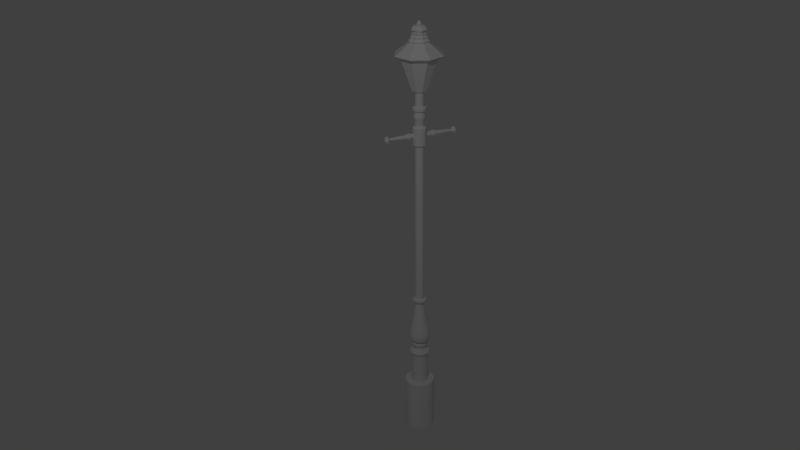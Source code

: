 # Source: laterne1.blend  (saved by Blender 2.70.0; exported with 4.5.12 LTS)
import bpy
from mathutils import Matrix  # noqa: F401  (used for matrix-valued properties, if any)

bpy.ops.wm.read_factory_settings(use_empty=True)
scene = bpy.context.scene
scene.name = 'Scene'

# ---- collections
col_collection_1 = bpy.data.collections.new('Collection 1'); scene.collection.children.link(col_collection_1)

# ---- world
world_world = bpy.data.worlds.new('World'); scene.world = world_world
world_world.color = (0.05088, 0.05088, 0.05088)
world_world.use_sun_shadow = False
world_world.sun_shadow_jitter_overblur = 0.0
world_world.cycles.sampling_method = 'MANUAL'
world_world.cycles.sample_map_resolution = 256

# ---- cameras
cam_camera = bpy.data.cameras.new('Camera')
cam_camera.clip_end = 100.0
cam_camera.lens = 35.0
cam_camera.sensor_width = 32.0
cam_camera.sensor_height = 18.0
cam_camera.ortho_scale = 7.314
cam_camera.dof.focus_distance = 0.0
cam_camera.dof.aperture_fstop = 128.0

# ---- lights
light_lamp = bpy.data.lights.new('Lamp', 'POINT')
light_lamp.transmission_factor = 0.0
light_lamp.cutoff_distance = 30.0
light_lamp.energy = 100.0
light_lamp.shadow_buffer_clip_start = 1.001
light_lamp.shadow_soft_size = 0.1
light_lamp.shadow_maximum_resolution = 0.006
light_lamp.use_absolute_resolution = True
light_lamp.cycles.use_multiple_importance_sampling = False

# ---- meshes
me_cylinder_003 = bpy.data.meshes.new('Cylinder.003')
me_cylinder_003.from_pydata([(-6.806e-10, 0.07172, -0.1232), (0.0, 0.175, 0.175), (0.05071, 0.05071, -0.1232), (0.1237, 0.1237, 0.175), (0.07172, -3.046e-09, -0.1232), (0.175, -7.65e-09, 0.175), (0.05071, -0.05071, -0.1232), (0.1237, -0.1237, 0.175), (-6.951e-09, -0.07172, -0.1232), (-1.53e-08, -0.175, 0.175), (-0.05071, -0.05071, -0.1232), (-0.1237, -0.1237, 0.175), (-0.07172, 9.441e-10, -0.1232), (-0.175, 2.087e-09, 0.175), (-0.05071, 0.05071, -0.1232), (-0.1237, 0.1237, 0.175), (1.906e-10, 0.2006, 0.1838), (0.1418, 0.1418, 0.1838), (0.2006, -8.768e-09, 0.1838), (0.1418, -0.1418, 0.1838), (-1.735e-08, -0.2006, 0.1838), (-0.1418, -0.1418, 0.1838), (-0.2006, 2.392e-09, 0.1838), (-0.1418, 0.1418, 0.1838), (2.197e-09, 0.2343, 0.2102), (0.1657, 0.1657, 0.2102), (0.2343, -1.024e-08, 0.2102), (0.1657, -0.1657, 0.2102), (-1.829e-08, -0.2343, 0.2102), (-0.1657, -0.1657, 0.2102), (-0.2343, 2.794e-09, 0.2102), (-0.1657, 0.1657, 0.2102), (-3.191e-11, 0.09267, 0.3183), (0.06553, 0.06553, 0.3183), (0.09267, -6.424e-09, 0.3183), (0.06553, -0.06553, 0.3183), (-8.133e-09, -0.09267, 0.3183), (-0.06553, -0.06553, 0.3183), (-0.09267, -1.268e-09, 0.3183), (-0.06553, 0.06553, 0.3183), (9.172e-10, 0.1017, 0.3325), (0.07191, 0.07191, 0.3325), (0.1017, -6.859e-09, 0.3325), (0.07191, -0.07191, 0.3325), (-7.973e-09, -0.1017, 0.3325), (-0.07191, -0.07191, 0.3325), (-0.1017, -1.201e-09, 0.3325), (-0.07191, 0.07191, 0.3325), (-1.421e-09, 0.07946, 0.3555), (0.05619, 0.05619, 0.3555), (0.07946, -6.072e-09, 0.3555), (0.05619, -0.05619, 0.3555), (-8.368e-09, -0.07946, 0.3555), (-0.05619, -0.05619, 0.3555), (-0.07946, -1.651e-09, 0.3555), (-0.05619, 0.05619, 0.3555), (-7.975e-10, 0.08496, 0.3677), (0.06008, 0.06008, 0.3677), (0.08496, -6.176e-09, 0.3677), (0.06008, -0.06008, 0.3677), (-8.225e-09, -0.08496, 0.3677), (-0.06008, -0.06008, 0.3677), (-0.08496, -1.45e-09, 0.3677), (-0.06008, 0.06008, 0.3677), (-3.173e-09, 0.06651, 0.3816), (0.04703, 0.04703, 0.3816), (0.06651, -5.826e-09, 0.3816), (0.04703, -0.04703, 0.3816), (-8.987e-09, -0.06651, 0.3816), (-0.04703, -0.04703, 0.3816), (-0.06651, -2.126e-09, 0.3816), (-0.04703, 0.04703, 0.3816), (-2.107e-09, 0.07547, 0.3972), (0.05337, 0.05337, 0.3972), (0.07547, -5.908e-09, 0.3972), (0.05337, -0.05337, 0.3972), (-8.705e-09, -0.07547, 0.3972), (-0.05337, -0.05337, 0.3972), (-0.07547, -1.709e-09, 0.3972), (-0.05337, 0.05337, 0.3972), (-5.068e-09, 0.04862, 0.4059), (0.03438, 0.03438, 0.4059), (0.04862, -5.43e-09, 0.4059), (0.03438, -0.03438, 0.4059), (-9.319e-09, -0.04862, 0.4059), (-0.03438, -0.03438, 0.4059), (-0.04862, -2.725e-09, 0.4059), (-0.03438, 0.03438, 0.4059), (-5.068e-09, 0.04862, 0.4231), (0.03438, 0.03438, 0.4231), (0.04862, -5.43e-09, 0.4231), (0.03438, -0.03438, 0.4231), (-9.319e-09, -0.04862, 0.4231), (-0.03438, -0.03438, 0.4231), (-0.04862, -2.725e-09, 0.4231), (-0.03438, 0.03438, 0.4231), (-1.879e-09, 0.07128, 0.4231), (0.0504, 0.0504, 0.4231), (0.07128, -5.542e-09, 0.4231), (0.0504, -0.0504, 0.4231), (-8.111e-09, -0.07128, 0.4231), (-0.0504, -0.0504, 0.4231), (-0.07128, -1.576e-09, 0.4231), (-0.0504, 0.0504, 0.4231), (-1.879e-09, 0.07128, 0.4427), (0.0504, 0.0504, 0.4427), (0.07128, -5.542e-09, 0.4427), (0.0504, -0.0504, 0.4427), (-8.111e-09, -0.07128, 0.4427), (-0.0504, -0.0504, 0.4427), (-0.07128, -1.576e-09, 0.4427), (-0.0504, 0.0504, 0.4427), (-4.45e-09, 0.05269, 0.4621), (0.03726, 0.03726, 0.4621), (0.05269, -5.627e-09, 0.4621), (0.03726, -0.03726, 0.4621), (-9.056e-09, -0.05269, 0.4621), (-0.03726, -0.03726, 0.4621), (-0.05269, -2.695e-09, 0.4621), (-0.03726, 0.03726, 0.4621), (-8.994e-09, 0.01749, 0.47), (0.01237, 0.01237, 0.47), (0.01749, -5.684e-09, 0.47), (0.01237, -0.01237, 0.47), (-1.052e-08, -0.01749, 0.47), (-0.01237, -0.01237, 0.47), (-0.01749, -4.711e-09, 0.47), (-0.01237, 0.01237, 0.47), (-8.476e-09, 0.02124, 0.4743), (0.01502, 0.01502, 0.4743), (0.02124, -5.714e-09, 0.4743), (0.01502, -0.01502, 0.4743), (-1.033e-08, -0.02124, 0.4743), (-0.01502, -0.01502, 0.4743), (-0.02124, -4.533e-09, 0.4743), (-0.01502, 0.01502, 0.4743), (-7.994e-09, 0.02473, 0.4796), (0.01748, 0.01748, 0.4796), (0.02473, -5.743e-09, 0.4796), (0.01748, -0.01748, 0.4796), (-1.016e-08, -0.02473, 0.4796), (-0.01748, -0.01748, 0.4796), (-0.02473, -4.367e-09, 0.4796), (-0.01748, 0.01748, 0.4796), (-8.99e-09, 0.01582, 0.4924), (0.01118, 0.01118, 0.4924), (0.01582, -5.611e-09, 0.4924), (0.01118, -0.01118, 0.4924), (-1.037e-08, -0.01582, 0.4924), (-0.01118, -0.01118, 0.4924), (-0.01582, -4.732e-09, 0.4924), (-0.01118, 0.01118, 0.4924), (-1.02e-08, 0.006647, 0.5063), (0.0047, 0.0047, 0.5063), (0.006647, -5.571e-09, 0.5063), (0.0047, -0.0047, 0.5063), (-1.078e-08, -0.006647, 0.5063), (-0.0047, -0.0047, 0.5063), (-0.006647, -5.201e-09, 0.5063), (-0.0047, 0.0047, 0.5063)], [], [(0, 1, 3, 2), (2, 3, 5, 4), (4, 5, 7, 6), (6, 7, 9, 8), (8, 9, 11, 10), (10, 11, 13, 12), (1, 15, 23, 16), (14, 15, 1, 0), (12, 13, 15, 14), (0, 2, 4, 6, 8, 10, 12, 14), (16, 23, 31, 24), (15, 13, 22, 23), (13, 11, 21, 22), (11, 9, 20, 21), (9, 7, 19, 20), (7, 5, 18, 19), (5, 3, 17, 18), (3, 1, 16, 17), (24, 31, 39, 32), (23, 22, 30, 31), (22, 21, 29, 30), (21, 20, 28, 29), (20, 19, 27, 28), (19, 18, 26, 27), (18, 17, 25, 26), (17, 16, 24, 25), (32, 39, 47, 40), (31, 30, 38, 39), (30, 29, 37, 38), (29, 28, 36, 37), (28, 27, 35, 36), (27, 26, 34, 35), (26, 25, 33, 34), (25, 24, 32, 33), (40, 47, 55, 48), (39, 38, 46, 47), (38, 37, 45, 46), (37, 36, 44, 45), (36, 35, 43, 44), (35, 34, 42, 43), (34, 33, 41, 42), (33, 32, 40, 41), (48, 55, 63, 56), (47, 46, 54, 55), (46, 45, 53, 54), (45, 44, 52, 53), (44, 43, 51, 52), (43, 42, 50, 51), (42, 41, 49, 50), (41, 40, 48, 49), (56, 63, 71, 64), (55, 54, 62, 63), (54, 53, 61, 62), (53, 52, 60, 61), (52, 51, 59, 60), (51, 50, 58, 59), (50, 49, 57, 58), (49, 48, 56, 57), (64, 71, 79, 72), (63, 62, 70, 71), (62, 61, 69, 70), (61, 60, 68, 69), (60, 59, 67, 68), (59, 58, 66, 67), (58, 57, 65, 66), (57, 56, 64, 65), (72, 79, 87, 80), (71, 70, 78, 79), (70, 69, 77, 78), (69, 68, 76, 77), (68, 67, 75, 76), (67, 66, 74, 75), (66, 65, 73, 74), (65, 64, 72, 73), (80, 87, 95, 88), (79, 78, 86, 87), (78, 77, 85, 86), (77, 76, 84, 85), (76, 75, 83, 84), (75, 74, 82, 83), (74, 73, 81, 82), (73, 72, 80, 81), (88, 95, 103, 96), (87, 86, 94, 95), (86, 85, 93, 94), (85, 84, 92, 93), (84, 83, 91, 92), (83, 82, 90, 91), (82, 81, 89, 90), (81, 80, 88, 89), (96, 103, 111, 104), (95, 94, 102, 103), (94, 93, 101, 102), (93, 92, 100, 101), (92, 91, 99, 100), (91, 90, 98, 99), (90, 89, 97, 98), (89, 88, 96, 97), (104, 111, 119, 112), (103, 102, 110, 111), (102, 101, 109, 110), (101, 100, 108, 109), (100, 99, 107, 108), (99, 98, 106, 107), (98, 97, 105, 106), (97, 96, 104, 105), (112, 119, 127, 120), (111, 110, 118, 119), (110, 109, 117, 118), (109, 108, 116, 117), (108, 107, 115, 116), (107, 106, 114, 115), (106, 105, 113, 114), (105, 104, 112, 113), (120, 127, 135, 128), (119, 118, 126, 127), (118, 117, 125, 126), (117, 116, 124, 125), (116, 115, 123, 124), (115, 114, 122, 123), (114, 113, 121, 122), (113, 112, 120, 121), (128, 135, 143, 136), (127, 126, 134, 135), (126, 125, 133, 134), (125, 124, 132, 133), (124, 123, 131, 132), (123, 122, 130, 131), (122, 121, 129, 130), (121, 120, 128, 129), (136, 143, 151, 144), (135, 134, 142, 143), (134, 133, 141, 142), (133, 132, 140, 141), (132, 131, 139, 140), (131, 130, 138, 139), (130, 129, 137, 138), (129, 128, 136, 137), (144, 151, 159, 152), (143, 142, 150, 151), (142, 141, 149, 150), (141, 140, 148, 149), (140, 139, 147, 148), (139, 138, 146, 147), (138, 137, 145, 146), (137, 136, 144, 145), (153, 152, 159, 158, 157, 156, 155, 154), (151, 150, 158, 159), (150, 149, 157, 158), (149, 148, 156, 157), (148, 147, 155, 156), (147, 146, 154, 155), (146, 145, 153, 154), (145, 144, 152, 153)])
me_cylinder_003.use_remesh_preserve_volume = False
me_cylinder_003.use_remesh_preserve_attributes = False
me_cylinder_003.use_mirror_vertex_groups = False
me_cylinder_003.update()
me_cylinder_002 = bpy.data.meshes.new('Cylinder.002')
me_cylinder_002.from_pydata([(0.0, -2.438e-08, 0.02776), (-3.882e-10, -0.3104, 0.01376), (0.01963, -1.724e-08, 0.01963), (0.009726, -0.3104, 0.009726), (0.02776, -1.503e-13, 1.712e-07), (0.01376, -0.3104, -1.005e-07), (0.01963, 1.724e-08, -0.01963), (0.009726, -0.3104, -0.009726), (-2.427e-09, 2.438e-08, -0.02776), (-1.591e-09, -0.3104, -0.01376), (-0.01963, 1.724e-08, -0.01963), (-0.009726, -0.3104, -0.009726), (-0.02776, -1.517e-13, 1.727e-07), (-0.01376, -0.3104, -9.97e-08), (-0.01963, -1.724e-08, 0.01963), (-0.009726, -0.3104, 0.009726), (-3.676e-10, -0.3175, 0.02484), (0.01756, -0.3175, 0.01756), (0.02484, -0.3175, -1.008e-07), (0.01756, -0.3175, -0.01756), (-2.539e-09, -0.3175, -0.02484), (-0.01756, -0.3175, -0.01756), (-0.02484, -0.3175, -9.944e-08), (-0.01756, -0.3175, 0.01756), (-1.769e-10, -0.3292, 0.03515), (0.02485, -0.3292, 0.02485), (0.03515, -0.3292, -1.008e-07), (0.02485, -0.3292, -0.02485), (-3.249e-09, -0.3292, -0.03515), (-0.02485, -0.3292, -0.02485), (-0.03515, -0.3292, -9.881e-08), (-0.02485, -0.3292, 0.02485), (-1.769e-10, -0.3411, 0.03515), (0.02485, -0.3411, 0.02485), (0.03515, -0.3411, -1.008e-07), (0.02485, -0.3411, -0.02485), (-3.249e-09, -0.3411, -0.03515), (-0.02485, -0.3411, -0.02485), (-0.03515, -0.3411, -9.881e-08), (-0.02485, -0.3411, 0.02485), (-1.399e-10, -0.351, 0.02781), (0.01966, -0.351, 0.01966), (0.02781, -0.351, -1.01e-07), (0.01966, -0.351, -0.01966), (-2.571e-09, -0.351, -0.02781), (-0.01966, -0.351, -0.01966), (-0.02781, -0.351, -9.942e-08), (-0.01966, -0.351, 0.01966), (-3.726e-10, -0.3578, 0.01434), (0.01014, -0.3578, 0.01014), (0.01434, -0.3578, -1.02e-07), (0.01014, -0.3578, -0.01014), (-1.626e-09, -0.3578, -0.01434), (-0.01014, -0.3578, -0.01014), (-0.01434, -0.3578, -1.012e-07), (-0.01014, -0.3578, 0.01014), (-6.344e-10, -0.3602, 0.003656), (0.002585, -0.3602, 0.002585), (0.003656, -0.3602, -1.028e-07), (0.002585, -0.3602, -0.002586), (-9.54e-10, -0.3602, -0.003656), (-0.002585, -0.3602, -0.002586), (-0.003656, -0.3602, -1.026e-07), (-0.002585, -0.3602, 0.002585), (-1.733e-10, -0.1465, 0.02151), (0.01521, -0.1465, 0.01521), (0.02151, -0.1465, 4.992e-08), (0.01521, -0.1465, -0.01521), (-2.054e-09, -0.1465, -0.02151), (-0.01521, -0.1465, -0.01521), (-0.02151, -0.1465, 5.111e-08), (-0.01521, -0.1465, 0.01521), (0.01616, -0.1013, 0.01616), (0.02285, -0.1013, 7.591e-08), (0.01616, -0.1013, -0.01616), (-2.134e-09, -0.1013, -0.02285), (-0.01616, -0.1013, -0.01616), (-0.02285, -0.1013, 7.718e-08), (-0.01616, -0.1013, 0.01616), (-1.362e-10, -0.1013, 0.02285), (3.138e-10, -0.1386, 0.03039), (0.02149, -0.1386, 0.02149), (0.03039, -0.1386, 4.404e-08), (0.02149, -0.1386, -0.02149), (-2.343e-09, -0.1386, -0.03039), (-0.02149, -0.1386, -0.02149), (-0.03039, -0.1386, 4.573e-08), (-0.02149, -0.1386, 0.02149), (0.02283, -0.1089, 0.02283), (0.03228, -0.1089, 8.076e-08), (0.02283, -0.1089, -0.02283), (-2.456e-09, -0.1089, -0.03228), (-0.02283, -0.1089, -0.02283), (-0.03228, -0.1089, 8.256e-08), (-0.02283, -0.1089, 0.02283), (3.662e-10, -0.1089, 0.03228)], [], [(64, 1, 3, 65), (65, 3, 5, 66), (66, 5, 7, 67), (67, 7, 9, 68), (68, 9, 11, 69), (69, 11, 13, 70), (1, 15, 23, 16), (71, 15, 1, 64), (70, 13, 15, 71), (0, 2, 4, 6, 8, 10, 12, 14), (16, 23, 31, 24), (15, 13, 22, 23), (13, 11, 21, 22), (11, 9, 20, 21), (9, 7, 19, 20), (7, 5, 18, 19), (5, 3, 17, 18), (3, 1, 16, 17), (24, 31, 39, 32), (23, 22, 30, 31), (22, 21, 29, 30), (21, 20, 28, 29), (20, 19, 27, 28), (19, 18, 26, 27), (18, 17, 25, 26), (17, 16, 24, 25), (32, 39, 47, 40), (31, 30, 38, 39), (30, 29, 37, 38), (29, 28, 36, 37), (28, 27, 35, 36), (27, 26, 34, 35), (26, 25, 33, 34), (25, 24, 32, 33), (40, 47, 55, 48), (39, 38, 46, 47), (38, 37, 45, 46), (37, 36, 44, 45), (36, 35, 43, 44), (35, 34, 42, 43), (34, 33, 41, 42), (33, 32, 40, 41), (48, 55, 63, 56), (47, 46, 54, 55), (46, 45, 53, 54), (45, 44, 52, 53), (44, 43, 51, 52), (43, 42, 50, 51), (42, 41, 49, 50), (41, 40, 48, 49), (57, 56, 63, 62, 61, 60, 59, 58), (55, 54, 62, 63), (54, 53, 61, 62), (53, 52, 60, 61), (52, 51, 59, 60), (51, 50, 58, 59), (50, 49, 57, 58), (49, 48, 56, 57), (71, 64, 80, 87), (75, 74, 90, 91), (77, 76, 92, 93), (78, 77, 93, 94), (65, 66, 82, 81), (67, 68, 84, 83), (72, 79, 95, 88), (69, 70, 86, 85), (0, 79, 72, 2), (2, 72, 73, 4), (4, 73, 74, 6), (6, 74, 75, 8), (8, 75, 76, 10), (10, 76, 77, 12), (14, 78, 79, 0), (12, 77, 78, 14), (95, 80, 81, 88), (88, 81, 82, 89), (89, 82, 83, 90), (90, 83, 84, 91), (91, 84, 85, 92), (92, 85, 86, 93), (94, 87, 80, 95), (93, 86, 87, 94), (73, 72, 88, 89), (68, 69, 85, 84), (66, 67, 83, 82), (64, 65, 81, 80), (79, 78, 94, 95), (76, 75, 91, 92), (70, 71, 87, 86), (74, 73, 89, 90)])
me_cylinder_002.polygons.foreach_set('use_smooth', [True] * 90)
me_cylinder_002.use_remesh_preserve_volume = False
me_cylinder_002.use_remesh_preserve_attributes = False
me_cylinder_002.use_mirror_vertex_groups = False
me_cylinder_002.update()
me_cylinder_001 = bpy.data.meshes.new('Cylinder.001')
me_cylinder_001.from_pydata([(0.0, 0.08434, -0.1685), (0.0, 0.08434, 0.1685), (0.03659, 0.07599, -0.1685), (0.03659, 0.07599, 0.1685), (0.06594, 0.05259, -0.1685), (0.06594, 0.05259, 0.1685), (0.08223, 0.01877, -0.1685), (0.08223, 0.01877, 0.1685), (0.08223, -0.01877, -0.1685), (0.08223, -0.01877, 0.1685), (0.06594, -0.05259, -0.1685), (0.06594, -0.05259, 0.1685), (0.03659, -0.07599, -0.1685), (0.03659, -0.07599, 0.1685), (1.274e-08, -0.08434, -0.1685), (1.274e-08, -0.08434, 0.1685), (-0.03659, -0.07599, -0.1685), (-0.03659, -0.07599, 0.1685), (-0.06594, -0.05259, -0.1685), (-0.06594, -0.05259, 0.1685), (-0.08223, -0.01877, -0.1685), (-0.08223, -0.01877, 0.1685), (-0.08223, 0.01877, -0.1685), (-0.08223, 0.01877, 0.1685), (-0.06594, 0.05259, -0.1685), (-0.06594, 0.05259, 0.1685), (-0.03659, 0.07599, -0.1685), (-0.03659, 0.07599, 0.1685), (-1.807e-09, 0.1046, 0.1777), (0.04537, 0.0942, 0.1777), (0.08175, 0.06519, 0.1777), (0.1019, 0.02327, 0.1777), (0.1019, -0.02327, 0.1777), (0.08175, -0.06519, 0.1777), (0.04537, -0.0942, 0.1777), (1.398e-08, -0.1046, 0.1777), (-0.04537, -0.0942, 0.1777), (-0.08175, -0.06519, 0.1777), (-0.1019, -0.02327, 0.1777), (-0.1019, 0.02327, 0.1777), (-0.08175, 0.06519, 0.1777), (-0.04537, 0.0942, 0.1777), (-7.414e-10, 0.1046, 0.1959), (0.04537, 0.0942, 0.1959), (0.08175, 0.06519, 0.1959), (0.1019, 0.02327, 0.1959), (0.1019, -0.02327, 0.1959), (0.08175, -0.06519, 0.1959), (0.04537, -0.0942, 0.1959), (1.505e-08, -0.1046, 0.1959), (-0.04537, -0.0942, 0.1959), (-0.08175, -0.06519, 0.1959), (-0.1019, -0.02327, 0.1959), (-0.1019, 0.02327, 0.1959), (-0.08175, 0.06519, 0.1959), (-0.04537, 0.0942, 0.1959), (4.962e-10, 0.08822, 0.209), (0.03828, 0.07949, 0.209), (0.06898, 0.05501, 0.209), (0.08601, 0.01963, 0.209), (0.08601, -0.01963, 0.209), (0.06898, -0.05501, 0.209), (0.03828, -0.07949, 0.209), (1.382e-08, -0.08822, 0.209), (-0.03828, -0.07949, 0.209), (-0.06898, -0.05501, 0.209), (-0.08601, -0.01963, 0.209), (-0.08601, 0.01963, 0.209), (-0.06898, 0.05501, 0.209), (-0.03828, 0.07949, 0.209), (-1.303e-09, 0.06086, 0.2209), (0.0264, 0.05483, 0.2209), (0.04758, 0.03794, 0.2209), (0.05933, 0.01354, 0.2209), (0.05933, -0.01354, 0.2209), (0.04758, -0.03794, 0.2209), (0.0264, -0.05483, 0.2209), (7.886e-09, -0.06086, 0.2209), (-0.0264, -0.05483, 0.2209), (-0.04758, -0.03794, 0.2209), (-0.05933, -0.01354, 0.2209), (-0.05933, 0.01354, 0.2209), (-0.04758, 0.03794, 0.2209), (-0.0264, 0.05483, 0.2209), (1.212e-09, 0.06086, 0.2546), (0.0264, 0.05483, 0.2546), (0.04758, 0.03794, 0.2546), (0.05933, 0.01354, 0.2546), (0.05933, -0.01354, 0.2546), (0.04758, -0.03794, 0.2546), (0.0264, -0.05483, 0.2546), (1.04e-08, -0.06086, 0.2546), (-0.0264, -0.05483, 0.2546), (-0.04758, -0.03794, 0.2546), (-0.05933, -0.01354, 0.2546), (-0.05933, 0.01354, 0.2546), (-0.04758, 0.03794, 0.2546), (-0.0264, 0.05483, 0.2546), (3.602e-10, 0.08085, 0.2713), (0.03508, 0.07284, 0.2713), (0.06321, 0.05041, 0.2713), (0.07882, 0.01799, 0.2713), (0.07882, -0.01799, 0.2713), (0.06321, -0.05041, 0.2713), (0.03508, -0.07284, 0.2713), (1.257e-08, -0.08085, 0.2713), (-0.03508, -0.07284, 0.2713), (-0.06321, -0.05041, 0.2713), (-0.07882, -0.01799, 0.2713), (-0.07882, 0.01799, 0.2713), (-0.06321, 0.05041, 0.2713), (-0.03508, 0.07284, 0.2713), (-5.037e-10, 0.08085, 0.2916), (0.03508, 0.07284, 0.2916), (0.06321, 0.05041, 0.2916), (0.07882, 0.01799, 0.2916), (0.07882, -0.01799, 0.2916), (0.06321, -0.05041, 0.2916), (0.03508, -0.07284, 0.2916), (1.17e-08, -0.08085, 0.2916), (-0.03508, -0.07284, 0.2916), (-0.06321, -0.05041, 0.2916), (-0.07882, -0.01799, 0.2916), (-0.07882, 0.01799, 0.2916), (-0.06321, 0.05041, 0.2916), (-0.03508, 0.07284, 0.2916), (9.859e-09, 0.06605, 0.3065), (0.02866, 0.05951, 0.3065), (0.05164, 0.04118, 0.3065), (0.0644, 0.0147, 0.3065), (0.0644, -0.0147, 0.3065), (0.05164, -0.04118, 0.3065), (0.02866, -0.05951, 0.3065), (1.983e-08, -0.06605, 0.3065), (-0.02866, -0.05951, 0.3065), (-0.05164, -0.04118, 0.3065), (-0.0644, -0.0147, 0.3065), (-0.0644, 0.0147, 0.3065), (-0.05164, 0.04118, 0.3065), (-0.02866, 0.05951, 0.3065), (-3.864e-09, 0.09812, 0.3339), (0.04257, 0.08841, 0.3339), (0.07672, 0.06118, 0.3339), (0.09566, 0.02183, 0.3339), (0.09566, -0.02183, 0.3339), (0.07672, -0.06118, 0.3339), (0.04257, -0.08841, 0.3339), (1.095e-08, -0.09812, 0.3339), (-0.04257, -0.08841, 0.3339), (-0.07672, -0.06118, 0.3339), (-0.09566, -0.02183, 0.3339), (-0.09566, 0.02183, 0.3339), (-0.07672, 0.06118, 0.3339), (-0.04257, 0.08841, 0.3339), (-4.107e-09, 0.1091, 0.3656), (0.04735, 0.09831, 0.3656), (0.08531, 0.06803, 0.3656), (0.1064, 0.02428, 0.3656), (0.1064, -0.02428, 0.3656), (0.08531, -0.06803, 0.3656), (0.04735, -0.09831, 0.3656), (1.237e-08, -0.1091, 0.3656), (-0.04735, -0.09831, 0.3656), (-0.08531, -0.06803, 0.3656), (-0.1064, -0.02428, 0.3656), (-0.1064, 0.02428, 0.3656), (-0.08531, 0.06803, 0.3656), (-0.04735, 0.09831, 0.3656), (-1.805e-09, 0.1091, 0.4147), (0.04735, 0.09831, 0.4147), (0.08531, 0.06803, 0.4147), (0.1064, 0.02428, 0.4147), (0.1064, -0.02428, 0.4147), (0.08531, -0.06803, 0.4147), (0.04735, -0.09831, 0.4147), (1.467e-08, -0.1091, 0.4147), (-0.04735, -0.09831, 0.4147), (-0.08531, -0.06803, 0.4147), (-0.1064, -0.02428, 0.4147), (-0.1064, 0.02428, 0.4147), (-0.08531, 0.06803, 0.4147), (-0.04735, 0.09831, 0.4147), (-7.598e-09, 0.08551, 0.5122), (0.0371, 0.07704, 0.5122), (0.06685, 0.05331, 0.5122), (0.08336, 0.01903, 0.5122), (0.08336, -0.01903, 0.5122), (0.06685, -0.05331, 0.5122), (0.0371, -0.07704, 0.5122), (5.313e-09, -0.08551, 0.5122), (-0.0371, -0.07704, 0.5122), (-0.06685, -0.05331, 0.5122), (-0.08336, -0.01903, 0.5122), (-0.08336, 0.01903, 0.5122), (-0.06685, 0.05331, 0.5122), (-0.0371, 0.07704, 0.5122), (-2.161e-08, 0.05566, 0.6694), (0.02415, 0.05015, 0.6694), (0.04352, 0.0347, 0.6694), (0.05426, 0.01239, 0.6694), (0.05426, -0.01239, 0.6694), (0.04352, -0.0347, 0.6694), (0.02415, -0.05015, 0.6694), (-1.32e-08, -0.05566, 0.6694), (-0.02415, -0.05015, 0.6694), (-0.04352, -0.0347, 0.6694), (-0.05426, -0.01239, 0.6694), (-0.05426, 0.01239, 0.6694), (-0.04352, 0.0347, 0.6694), (-0.02415, 0.05015, 0.6694), (-3.878e-08, 0.04105, 0.7669), (0.01781, 0.03699, 0.7669), (0.0321, 0.0256, 0.7669), (0.04003, 0.009136, 0.7669), (0.04003, -0.009136, 0.7669), (0.0321, -0.0256, 0.7669), (0.01781, -0.03699, 0.7669), (-3.258e-08, -0.04105, 0.7669), (-0.01781, -0.03699, 0.7669), (-0.0321, -0.0256, 0.7669), (-0.04003, -0.009136, 0.7669), (-0.04003, 0.009136, 0.7669), (-0.0321, 0.0256, 0.7669), (-0.01781, 0.03699, 0.7669), (-3.387e-08, 0.06672, 0.7867), (0.02895, 0.06011, 0.7867), (0.05216, 0.0416, 0.7867), (0.06505, 0.01485, 0.7867), (0.06505, -0.01485, 0.7867), (0.05216, -0.0416, 0.7867), (0.02895, -0.06011, 0.7867), (-2.379e-08, -0.06672, 0.7867), (-0.02895, -0.06011, 0.7867), (-0.05216, -0.0416, 0.7867), (-0.06505, -0.01485, 0.7867), (-0.06505, 0.01485, 0.7867), (-0.05216, 0.0416, 0.7867), (-0.02895, 0.06011, 0.7867), (-1.491e-08, 0.06672, 0.8095), (0.02895, 0.06011, 0.8095), (0.05216, 0.0416, 0.8095), (0.06505, 0.01485, 0.8095), (0.06505, -0.01485, 0.8095), (0.05216, -0.0416, 0.8095), (0.02895, -0.06011, 0.8095), (-4.837e-09, -0.06672, 0.8095), (-0.02895, -0.06011, 0.8095), (-0.05216, -0.0416, 0.8095), (-0.06505, -0.01485, 0.8095), (-0.06505, 0.01485, 0.8095), (-0.05216, 0.0416, 0.8095), (-0.02895, 0.06011, 0.8095), (-2.033e-08, 0.04409, 0.8186), (0.01913, 0.03973, 0.8186), (0.03447, 0.02749, 0.8186), (0.04299, 0.009811, 0.8186), (0.04299, -0.009811, 0.8186), (0.03447, -0.02749, 0.8186), (0.01913, -0.03973, 0.8186), (-1.367e-08, -0.04409, 0.8186), (-0.01913, -0.03973, 0.8186), (-0.03447, -0.02749, 0.8186), (-0.04299, -0.009811, 0.8186), (-0.04299, 0.009811, 0.8186), (-0.03447, 0.02749, 0.8186), (-0.01913, 0.03973, 0.8186), (3.304e-07, 0.04409, 2.446), (0.01913, 0.03973, 2.446), (0.03447, 0.02749, 2.446), (0.04299, 0.009811, 2.446), (0.04299, -0.009811, 2.446), (0.03447, -0.02749, 2.446), (0.01913, -0.03973, 2.446), (3.37e-07, -0.04409, 2.446), (-0.01913, -0.03973, 2.446), (-0.03447, -0.02749, 2.446), (-0.04299, -0.009811, 2.446), (-0.04299, 0.009811, 2.446), (-0.03447, 0.02749, 2.446), (-0.01913, 0.03973, 2.446), (3.045e-07, 0.06595, 2.466), (0.02861, 0.05942, 2.466), (0.05156, 0.04112, 2.466), (0.0643, 0.01468, 2.466), (0.0643, -0.01468, 2.466), (0.05156, -0.04112, 2.466), (0.02861, -0.05942, 2.466), (3.144e-07, -0.06595, 2.466), (-0.02861, -0.05942, 2.466), (-0.05156, -0.04112, 2.466), (-0.0643, -0.01468, 2.466), (-0.0643, 0.01468, 2.466), (-0.05156, 0.04112, 2.466), (-0.02861, 0.05942, 2.466), (4.316e-08, 0.06595, 2.636), (0.02861, 0.05942, 2.636), (0.05156, 0.04112, 2.636), (0.0643, 0.01468, 2.636), (0.0643, -0.01468, 2.636), (0.05156, -0.04112, 2.636), (0.02861, -0.05942, 2.636), (5.312e-08, -0.06595, 2.636), (-0.02861, -0.05942, 2.636), (-0.05156, -0.04112, 2.636), (-0.0643, -0.01468, 2.636), (-0.0643, 0.01468, 2.636), (-0.05156, 0.04112, 2.636), (-0.02861, 0.05942, 2.636), (8.646e-08, 0.04514, 2.65), (0.01959, 0.04067, 2.65), (0.03529, 0.02814, 2.65), (0.04401, 0.01004, 2.65), (0.04401, -0.01004, 2.65), (0.03529, -0.02814, 2.65), (0.01959, -0.04067, 2.65), (9.328e-08, -0.04514, 2.65), (-0.01959, -0.04067, 2.65), (-0.03529, -0.02814, 2.65), (-0.04401, -0.01004, 2.65), (-0.04401, 0.01004, 2.65), (-0.03529, 0.02814, 2.65), (-0.01959, 0.04067, 2.65), (-2.959e-07, 0.04514, 2.705), (0.01959, 0.04067, 2.705), (0.03529, 0.02814, 2.705), (0.04401, 0.01004, 2.705), (0.04401, -0.01004, 2.705), (0.03529, -0.02814, 2.705), (0.01959, -0.04067, 2.705), (-2.891e-07, -0.04514, 2.705), (-0.01959, -0.04067, 2.705), (-0.03529, -0.02814, 2.705), (-0.04401, -0.01004, 2.705), (-0.04401, 0.01004, 2.705), (-0.03529, 0.02814, 2.705), (-0.01959, 0.04067, 2.705), (-3.105e-07, 0.05674, 2.727), (0.02462, 0.05112, 2.727), (0.04436, 0.03538, 2.727), (0.05532, 0.01263, 2.727), (0.05532, -0.01263, 2.727), (0.04436, -0.03538, 2.727), (0.02462, -0.05112, 2.727), (-3.019e-07, -0.05674, 2.727), (-0.02462, -0.05112, 2.727), (-0.04436, -0.03538, 2.727), (-0.05532, -0.01263, 2.727), (-0.05532, 0.01263, 2.727), (-0.04436, 0.03538, 2.727), (-0.02462, 0.05112, 2.727), (-3.56e-07, 0.05674, 2.749), (0.02462, 0.05112, 2.749), (0.04436, 0.03538, 2.749), (0.05532, 0.01263, 2.749), (0.05532, -0.01263, 2.749), (0.04436, -0.03538, 2.749), (0.02462, -0.05112, 2.749), (-3.474e-07, -0.05674, 2.749), (-0.02462, -0.05112, 2.749), (-0.04436, -0.03538, 2.749), (-0.05532, -0.01263, 2.749), (-0.05532, 0.01263, 2.749), (-0.04436, 0.03538, 2.749), (-0.02462, 0.05112, 2.749), (-3.387e-07, 0.04742, 2.771), (0.02057, 0.04272, 2.771), (0.03707, 0.02957, 2.771), (0.04623, 0.01055, 2.771), (0.04623, -0.01055, 2.771), (0.03707, -0.02957, 2.771), (0.02057, -0.04272, 2.771), (-3.316e-07, -0.04742, 2.771), (-0.02057, -0.04272, 2.771), (-0.03707, -0.02957, 2.771), (-0.04623, -0.01055, 2.771), (-0.04623, 0.01055, 2.771), (-0.03707, 0.02957, 2.771), (-0.02057, 0.04272, 2.771), (-3.459e-07, 0.04742, 2.786), (0.02057, 0.04272, 2.786), (0.03707, 0.02957, 2.786), (0.04623, 0.01055, 2.786), (0.04623, -0.01055, 2.786), (0.03707, -0.02957, 2.786), (0.02057, -0.04272, 2.786), (-3.388e-07, -0.04742, 2.786), (-0.02057, -0.04272, 2.786), (-0.03707, -0.02957, 2.786), (-0.04623, -0.01055, 2.786), (-0.04623, 0.01055, 2.786), (-0.03707, 0.02957, 2.786), (-0.02057, 0.04272, 2.786), (-3.15e-07, 0.06621, 2.8), (0.02873, 0.05965, 2.8), (0.05176, 0.04128, 2.8), (0.06455, 0.01473, 2.8), (0.06455, -0.01473, 2.8), (0.05176, -0.04128, 2.8), (0.02873, -0.05965, 2.8), (-3.05e-07, -0.06621, 2.8), (-0.02873, -0.05965, 2.8), (-0.05177, -0.04128, 2.8), (-0.06455, -0.01473, 2.8), (-0.06455, 0.01473, 2.8), (-0.05177, 0.04128, 2.8), (-0.02873, 0.05965, 2.8), (-2.592e-07, 0.06621, 2.827), (0.02873, 0.05965, 2.827), (0.05176, 0.04128, 2.827), (0.06455, 0.01473, 2.827), (0.06455, -0.01473, 2.827), (0.05176, -0.04128, 2.827), (0.02873, -0.05965, 2.827), (-2.492e-07, -0.06621, 2.827), (-0.02873, -0.05965, 2.827), (-0.05177, -0.04128, 2.827), (-0.06455, -0.01473, 2.827), (-0.06455, 0.01473, 2.827), (-0.05177, 0.04128, 2.827), (-0.02873, 0.05965, 2.827), (-2.294e-07, 0.04255, 2.836), (0.01846, 0.03833, 2.836), (0.03326, 0.02653, 2.836), (0.04148, 0.009467, 2.836), (0.04148, -0.009467, 2.836), (0.03326, -0.02653, 2.836), (0.01846, -0.03833, 2.836), (-2.229e-07, -0.04255, 2.836), (-0.01846, -0.03833, 2.836), (-0.03326, -0.02653, 2.836), (-0.04148, -0.009467, 2.836), (-0.04148, 0.009467, 2.836), (-0.03326, 0.02653, 2.836), (-0.01846, 0.03833, 2.836), (1.244e-07, 0.04255, 2.981), (0.01846, 0.03833, 2.981), (0.03326, 0.02653, 2.981), (0.04148, 0.009467, 2.981), (0.04148, -0.009467, 2.981), (0.03326, -0.02653, 2.981), (0.01846, -0.03833, 2.981), (1.308e-07, -0.04255, 2.981), (-0.01846, -0.03833, 2.981), (-0.03326, -0.02653, 2.981), (-0.04148, -0.009467, 2.981), (-0.04148, 0.009467, 2.981), (-0.03326, 0.02653, 2.981), (-0.01846, 0.03833, 2.981), (-5.927e-09, 0.1506, -0.1685), (0.06536, 0.1357, -0.1685), (0.1178, 0.09392, -0.1685), (0.1469, 0.03352, -0.1685), (0.1469, -0.03352, -0.1685), (0.1178, -0.09392, -0.1685), (0.06536, -0.1357, -0.1685), (1.682e-08, -0.1506, -0.1685), (-0.06536, -0.1357, -0.1685), (-0.1178, -0.09392, -0.1685), (-0.1469, -0.03352, -0.1685), (-0.1469, 0.03352, -0.1685), (-0.1178, 0.09392, -0.1685), (-0.06536, 0.1357, -0.1685), (1.303e-08, 0.1506, -0.731), (0.06536, 0.1357, -0.731), (0.1178, 0.09392, -0.731), (0.1469, 0.03352, -0.731), (0.1469, -0.03352, -0.731), (0.1178, -0.09392, -0.731), (0.06536, -0.1357, -0.731), (3.577e-08, -0.1506, -0.731), (-0.06536, -0.1357, -0.731), (-0.1178, -0.09392, -0.731), (-0.1469, -0.03352, -0.731), (-0.1469, 0.03352, -0.731), (-0.1178, 0.09392, -0.731), (-0.06536, 0.1357, -0.731)], [], [(0, 1, 3, 2), (2, 3, 5, 4), (4, 5, 7, 6), (6, 7, 9, 8), (8, 9, 11, 10), (10, 11, 13, 12), (12, 13, 15, 14), (14, 15, 17, 16), (16, 17, 19, 18), (18, 19, 21, 20), (20, 21, 23, 22), (22, 23, 25, 24), (1, 27, 41, 28), (26, 27, 1, 0), (24, 25, 27, 26), (26, 0, 448, 461), (28, 41, 55, 42), (27, 25, 40, 41), (25, 23, 39, 40), (23, 21, 38, 39), (21, 19, 37, 38), (19, 17, 36, 37), (17, 15, 35, 36), (15, 13, 34, 35), (13, 11, 33, 34), (11, 9, 32, 33), (9, 7, 31, 32), (7, 5, 30, 31), (5, 3, 29, 30), (3, 1, 28, 29), (42, 55, 69, 56), (41, 40, 54, 55), (40, 39, 53, 54), (39, 38, 52, 53), (38, 37, 51, 52), (37, 36, 50, 51), (36, 35, 49, 50), (35, 34, 48, 49), (34, 33, 47, 48), (33, 32, 46, 47), (32, 31, 45, 46), (31, 30, 44, 45), (30, 29, 43, 44), (29, 28, 42, 43), (56, 69, 83, 70), (55, 54, 68, 69), (54, 53, 67, 68), (53, 52, 66, 67), (52, 51, 65, 66), (51, 50, 64, 65), (50, 49, 63, 64), (49, 48, 62, 63), (48, 47, 61, 62), (47, 46, 60, 61), (46, 45, 59, 60), (45, 44, 58, 59), (44, 43, 57, 58), (43, 42, 56, 57), (70, 83, 97, 84), (69, 68, 82, 83), (68, 67, 81, 82), (67, 66, 80, 81), (66, 65, 79, 80), (65, 64, 78, 79), (64, 63, 77, 78), (63, 62, 76, 77), (62, 61, 75, 76), (61, 60, 74, 75), (60, 59, 73, 74), (59, 58, 72, 73), (58, 57, 71, 72), (57, 56, 70, 71), (84, 97, 111, 98), (83, 82, 96, 97), (82, 81, 95, 96), (81, 80, 94, 95), (80, 79, 93, 94), (79, 78, 92, 93), (78, 77, 91, 92), (77, 76, 90, 91), (76, 75, 89, 90), (75, 74, 88, 89), (74, 73, 87, 88), (73, 72, 86, 87), (72, 71, 85, 86), (71, 70, 84, 85), (98, 111, 125, 112), (97, 96, 110, 111), (96, 95, 109, 110), (95, 94, 108, 109), (94, 93, 107, 108), (93, 92, 106, 107), (92, 91, 105, 106), (91, 90, 104, 105), (90, 89, 103, 104), (89, 88, 102, 103), (88, 87, 101, 102), (87, 86, 100, 101), (86, 85, 99, 100), (85, 84, 98, 99), (112, 125, 139, 126), (111, 110, 124, 125), (110, 109, 123, 124), (109, 108, 122, 123), (108, 107, 121, 122), (107, 106, 120, 121), (106, 105, 119, 120), (105, 104, 118, 119), (104, 103, 117, 118), (103, 102, 116, 117), (102, 101, 115, 116), (101, 100, 114, 115), (100, 99, 113, 114), (99, 98, 112, 113), (126, 139, 153, 140), (125, 124, 138, 139), (124, 123, 137, 138), (123, 122, 136, 137), (122, 121, 135, 136), (121, 120, 134, 135), (120, 119, 133, 134), (119, 118, 132, 133), (118, 117, 131, 132), (117, 116, 130, 131), (116, 115, 129, 130), (115, 114, 128, 129), (114, 113, 127, 128), (113, 112, 126, 127), (140, 153, 167, 154), (139, 138, 152, 153), (138, 137, 151, 152), (137, 136, 150, 151), (136, 135, 149, 150), (135, 134, 148, 149), (134, 133, 147, 148), (133, 132, 146, 147), (132, 131, 145, 146), (131, 130, 144, 145), (130, 129, 143, 144), (129, 128, 142, 143), (128, 127, 141, 142), (127, 126, 140, 141), (154, 167, 181, 168), (153, 152, 166, 167), (152, 151, 165, 166), (151, 150, 164, 165), (150, 149, 163, 164), (149, 148, 162, 163), (148, 147, 161, 162), (147, 146, 160, 161), (146, 145, 159, 160), (145, 144, 158, 159), (144, 143, 157, 158), (143, 142, 156, 157), (142, 141, 155, 156), (141, 140, 154, 155), (168, 181, 195, 182), (167, 166, 180, 181), (166, 165, 179, 180), (165, 164, 178, 179), (164, 163, 177, 178), (163, 162, 176, 177), (162, 161, 175, 176), (161, 160, 174, 175), (160, 159, 173, 174), (159, 158, 172, 173), (158, 157, 171, 172), (157, 156, 170, 171), (156, 155, 169, 170), (155, 154, 168, 169), (182, 195, 209, 196), (181, 180, 194, 195), (180, 179, 193, 194), (179, 178, 192, 193), (178, 177, 191, 192), (177, 176, 190, 191), (176, 175, 189, 190), (175, 174, 188, 189), (174, 173, 187, 188), (173, 172, 186, 187), (172, 171, 185, 186), (171, 170, 184, 185), (170, 169, 183, 184), (169, 168, 182, 183), (196, 209, 223, 210), (195, 194, 208, 209), (194, 193, 207, 208), (193, 192, 206, 207), (192, 191, 205, 206), (191, 190, 204, 205), (190, 189, 203, 204), (189, 188, 202, 203), (188, 187, 201, 202), (187, 186, 200, 201), (186, 185, 199, 200), (185, 184, 198, 199), (184, 183, 197, 198), (183, 182, 196, 197), (210, 223, 237, 224), (209, 208, 222, 223), (208, 207, 221, 222), (207, 206, 220, 221), (206, 205, 219, 220), (205, 204, 218, 219), (204, 203, 217, 218), (203, 202, 216, 217), (202, 201, 215, 216), (201, 200, 214, 215), (200, 199, 213, 214), (199, 198, 212, 213), (198, 197, 211, 212), (197, 196, 210, 211), (224, 237, 251, 238), (223, 222, 236, 237), (222, 221, 235, 236), (221, 220, 234, 235), (220, 219, 233, 234), (219, 218, 232, 233), (218, 217, 231, 232), (217, 216, 230, 231), (216, 215, 229, 230), (215, 214, 228, 229), (214, 213, 227, 228), (213, 212, 226, 227), (212, 211, 225, 226), (211, 210, 224, 225), (238, 251, 265, 252), (237, 236, 250, 251), (236, 235, 249, 250), (235, 234, 248, 249), (234, 233, 247, 248), (233, 232, 246, 247), (232, 231, 245, 246), (231, 230, 244, 245), (230, 229, 243, 244), (229, 228, 242, 243), (228, 227, 241, 242), (227, 226, 240, 241), (226, 225, 239, 240), (225, 224, 238, 239), (252, 265, 279, 266), (251, 250, 264, 265), (250, 249, 263, 264), (249, 248, 262, 263), (248, 247, 261, 262), (247, 246, 260, 261), (246, 245, 259, 260), (245, 244, 258, 259), (244, 243, 257, 258), (243, 242, 256, 257), (242, 241, 255, 256), (241, 240, 254, 255), (240, 239, 253, 254), (239, 238, 252, 253), (266, 279, 293, 280), (265, 264, 278, 279), (264, 263, 277, 278), (263, 262, 276, 277), (262, 261, 275, 276), (261, 260, 274, 275), (260, 259, 273, 274), (259, 258, 272, 273), (258, 257, 271, 272), (257, 256, 270, 271), (256, 255, 269, 270), (255, 254, 268, 269), (254, 253, 267, 268), (253, 252, 266, 267), (280, 293, 307, 294), (279, 278, 292, 293), (278, 277, 291, 292), (277, 276, 290, 291), (276, 275, 289, 290), (275, 274, 288, 289), (274, 273, 287, 288), (273, 272, 286, 287), (272, 271, 285, 286), (271, 270, 284, 285), (270, 269, 283, 284), (269, 268, 282, 283), (268, 267, 281, 282), (267, 266, 280, 281), (294, 307, 321, 308), (293, 292, 306, 307), (292, 291, 305, 306), (291, 290, 304, 305), (290, 289, 303, 304), (289, 288, 302, 303), (288, 287, 301, 302), (287, 286, 300, 301), (286, 285, 299, 300), (285, 284, 298, 299), (284, 283, 297, 298), (283, 282, 296, 297), (282, 281, 295, 296), (281, 280, 294, 295), (308, 321, 335, 322), (307, 306, 320, 321), (306, 305, 319, 320), (305, 304, 318, 319), (304, 303, 317, 318), (303, 302, 316, 317), (302, 301, 315, 316), (301, 300, 314, 315), (300, 299, 313, 314), (299, 298, 312, 313), (298, 297, 311, 312), (297, 296, 310, 311), (296, 295, 309, 310), (295, 294, 308, 309), (322, 335, 349, 336), (321, 320, 334, 335), (320, 319, 333, 334), (319, 318, 332, 333), (318, 317, 331, 332), (317, 316, 330, 331), (316, 315, 329, 330), (315, 314, 328, 329), (314, 313, 327, 328), (313, 312, 326, 327), (312, 311, 325, 326), (311, 310, 324, 325), (310, 309, 323, 324), (309, 308, 322, 323), (336, 349, 363, 350), (335, 334, 348, 349), (334, 333, 347, 348), (333, 332, 346, 347), (332, 331, 345, 346), (331, 330, 344, 345), (330, 329, 343, 344), (329, 328, 342, 343), (328, 327, 341, 342), (327, 326, 340, 341), (326, 325, 339, 340), (325, 324, 338, 339), (324, 323, 337, 338), (323, 322, 336, 337), (350, 363, 377, 364), (349, 348, 362, 363), (348, 347, 361, 362), (347, 346, 360, 361), (346, 345, 359, 360), (345, 344, 358, 359), (344, 343, 357, 358), (343, 342, 356, 357), (342, 341, 355, 356), (341, 340, 354, 355), (340, 339, 353, 354), (339, 338, 352, 353), (338, 337, 351, 352), (337, 336, 350, 351), (364, 377, 391, 378), (363, 362, 376, 377), (362, 361, 375, 376), (361, 360, 374, 375), (360, 359, 373, 374), (359, 358, 372, 373), (358, 357, 371, 372), (357, 356, 370, 371), (356, 355, 369, 370), (355, 354, 368, 369), (354, 353, 367, 368), (353, 352, 366, 367), (352, 351, 365, 366), (351, 350, 364, 365), (378, 391, 405, 392), (377, 376, 390, 391), (376, 375, 389, 390), (375, 374, 388, 389), (374, 373, 387, 388), (373, 372, 386, 387), (372, 371, 385, 386), (371, 370, 384, 385), (370, 369, 383, 384), (369, 368, 382, 383), (368, 367, 381, 382), (367, 366, 380, 381), (366, 365, 379, 380), (365, 364, 378, 379), (392, 405, 419, 406), (391, 390, 404, 405), (390, 389, 403, 404), (389, 388, 402, 403), (388, 387, 401, 402), (387, 386, 400, 401), (386, 385, 399, 400), (385, 384, 398, 399), (384, 383, 397, 398), (383, 382, 396, 397), (382, 381, 395, 396), (381, 380, 394, 395), (380, 379, 393, 394), (379, 378, 392, 393), (406, 419, 433, 420), (405, 404, 418, 419), (404, 403, 417, 418), (403, 402, 416, 417), (402, 401, 415, 416), (401, 400, 414, 415), (400, 399, 413, 414), (399, 398, 412, 413), (398, 397, 411, 412), (397, 396, 410, 411), (396, 395, 409, 410), (395, 394, 408, 409), (394, 393, 407, 408), (393, 392, 406, 407), (420, 433, 447, 434), (419, 418, 432, 433), (418, 417, 431, 432), (417, 416, 430, 431), (416, 415, 429, 430), (415, 414, 428, 429), (414, 413, 427, 428), (413, 412, 426, 427), (412, 411, 425, 426), (411, 410, 424, 425), (410, 409, 423, 424), (409, 408, 422, 423), (408, 407, 421, 422), (407, 406, 420, 421), (435, 434, 447, 446, 445, 444, 443, 442, 441, 440, 439, 438, 437, 436), (433, 432, 446, 447), (432, 431, 445, 446), (431, 430, 444, 445), (430, 429, 443, 444), (429, 428, 442, 443), (428, 427, 441, 442), (427, 426, 440, 441), (426, 425, 439, 440), (425, 424, 438, 439), (424, 423, 437, 438), (423, 422, 436, 437), (422, 421, 435, 436), (421, 420, 434, 435), (461, 448, 462, 475), (24, 26, 461, 460), (22, 24, 460, 459), (20, 22, 459, 458), (18, 20, 458, 457), (16, 18, 457, 456), (14, 16, 456, 455), (12, 14, 455, 454), (10, 12, 454, 453), (8, 10, 453, 452), (6, 8, 452, 451), (4, 6, 451, 450), (2, 4, 450, 449), (0, 2, 449, 448), (462, 463, 464, 465, 466, 467, 468, 469, 470, 471, 472, 473, 474, 475), (460, 461, 475, 474), (459, 460, 474, 473), (458, 459, 473, 472), (457, 458, 472, 471), (456, 457, 471, 470), (455, 456, 470, 469), (454, 455, 469, 468), (453, 454, 468, 467), (452, 453, 467, 466), (451, 452, 466, 465), (450, 451, 465, 464), (449, 450, 464, 463), (448, 449, 463, 462)])
me_cylinder_001.polygons.foreach_set('use_smooth', [True] * 464)
me_cylinder_001.use_remesh_preserve_volume = False
me_cylinder_001.use_remesh_preserve_attributes = False
me_cylinder_001.use_mirror_vertex_groups = False
me_cylinder_001.update()

# ---- objects
ob_kopfteil = bpy.data.objects.new('Kopfteil', me_cylinder_003)
ob_querstab = bpy.data.objects.new('Querstab', me_cylinder_002)
ob_laterne = bpy.data.objects.new('Laterne', me_cylinder_001)
ob_lamp = bpy.data.objects.new('Lamp', light_lamp)
ob_camera = bpy.data.objects.new('Camera', cam_camera)

# ---- transforms, parenting, visibility, modifiers, constraints
ob_kopfteil.location = (-0.007018, 0.0002751, 3.104)
ob_kopfteil.lineart.crease_threshold = 0.0
ob_querstab.location = (-0.00623, 0.0146, 2.554)
ob_querstab.lineart.crease_threshold = 0.0
_m = ob_querstab.modifiers.new('Mirror', 'MIRROR')
_m.use_axis = (False, True, False)
_m.use_clip = True
_m = ob_querstab.modifiers.new('EdgeSplit', 'EDGE_SPLIT')
ob_laterne.location = (0.0, 0.0, 0.0)
ob_laterne.lineart.crease_threshold = 0.0
_m = ob_laterne.modifiers.new('EdgeSplit', 'EDGE_SPLIT')
ob_lamp.location = (3.783, -2.413, 5.904)
ob_lamp.rotation_euler = (0.6503, 0.05522, 1.866)
ob_lamp.lock_rotations_4d = False
ob_lamp.empty_display_type = 'ARROWS'
ob_lamp.color = (0.0, 0.0, 0.0, 0.0)
ob_lamp.lineart.crease_threshold = 0.0
ob_camera.location = (6.926, -3.055, 5.401)
ob_camera.rotation_euler = (1.109, 0.01082, 1.175)
ob_camera.lock_rotations_4d = False
ob_camera.empty_display_type = 'ARROWS'
ob_camera.color = (0.0, 0.0, 0.0, 0.0)
ob_camera.display_type = 'WIRE'
ob_camera.lineart.crease_threshold = 0.0

# ---- collection membership
col_collection_1.objects.link(ob_kopfteil)
col_collection_1.objects.link(ob_querstab)
col_collection_1.objects.link(ob_laterne)
col_collection_1.objects.link(ob_lamp)
col_collection_1.objects.link(ob_camera)

# ---- scene / render settings (as saved in the file)
scene.camera = ob_camera
scene.frame_start = 1; scene.frame_end = 250; scene.frame_set(1)
scene.render.engine = 'BLENDER_EEVEE_NEXT'
scene.render.resolution_percentage = 50
scene.render.dither_intensity = 0.0
scene.cycles.use_denoising = False
scene.cycles.samples = 10
scene.cycles.sampling_pattern = 'TABULATED_SOBOL'
scene.cycles.light_sampling_threshold = 0.0
scene.cycles.use_adaptive_sampling = False
scene.cycles.use_light_tree = False
scene.cycles.blur_glossy = 0.0
scene.cycles.volume_bounces = 1
scene.cycles.pixel_filter_type = 'GAUSSIAN'
scene.cycles.sample_clamp_indirect = 0.0
scene.view_settings.view_transform = 'Standard'
bpy.context.view_layer.update()

